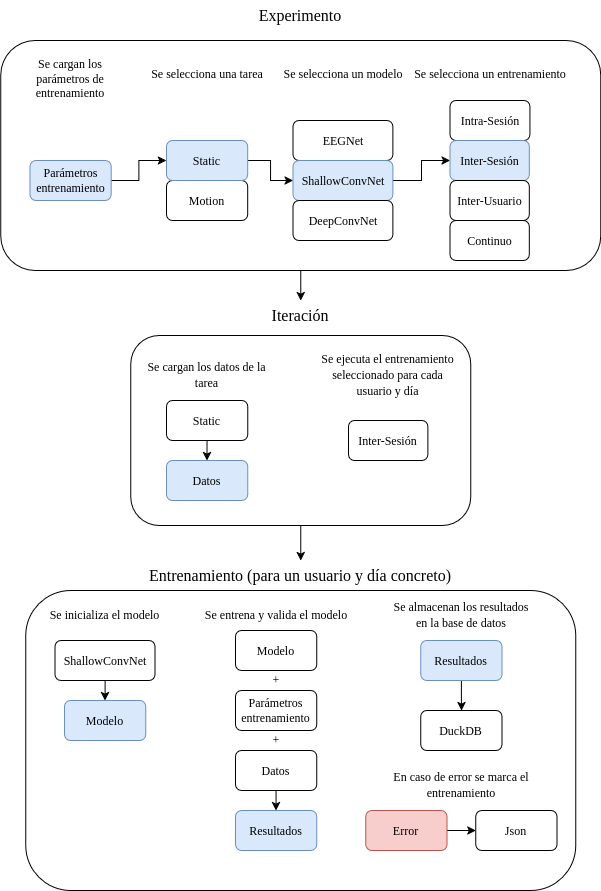

The diagram above was exported from draw.io. Its source (the exported page's mxGraphModel, read from the mxfile embedded in the PNG):
<mxGraphModel dx="1602" dy="1034" grid="1" gridSize="10" guides="1" tooltips="1" connect="1" arrows="1" fold="1" page="1" pageScale="1" pageWidth="850" pageHeight="1100" math="0" shadow="0">
  <root>
    <mxCell id="0" />
    <mxCell id="1" parent="0" />
    <mxCell id="2" connectable="0" parent="1" style="group" value="" vertex="1">
      <mxGeometry height="270" width="599.99" x="471.2600000000001" y="570" as="geometry" />
    </mxCell>
    <mxCell id="3" parent="2" style="text;html=1;whiteSpace=wrap;strokeColor=none;fillColor=none;align=center;verticalAlign=middle;rounded=0;fontFamily=Times New Roman;fontSize=16;" value="Experimento" vertex="1">
      <mxGeometry height="30" width="140" x="229.995" as="geometry" />
    </mxCell>
    <mxCell id="4" parent="2" style="rounded=1;whiteSpace=wrap;html=1;" value="" vertex="1">
      <mxGeometry height="230" width="599.99" y="40" as="geometry" />
    </mxCell>
    <mxCell id="5" edge="1" parent="2" source="9" style="edgeStyle=orthogonalEdgeStyle;rounded=0;orthogonalLoop=1;jettySize=auto;html=1;exitX=1;exitY=0.5;exitDx=0;exitDy=0;entryX=0;entryY=0.5;entryDx=0;entryDy=0;" target="15">
      <mxGeometry relative="1" as="geometry" />
    </mxCell>
    <mxCell id="6" edge="1" parent="2" source="15" style="edgeStyle=orthogonalEdgeStyle;rounded=0;orthogonalLoop=1;jettySize=auto;html=1;exitX=1;exitY=0.5;exitDx=0;exitDy=0;entryX=0;entryY=0.5;entryDx=0;entryDy=0;" target="20">
      <mxGeometry relative="1" as="geometry" />
    </mxCell>
    <mxCell id="7" edge="1" parent="2" source="20" style="edgeStyle=orthogonalEdgeStyle;rounded=0;orthogonalLoop=1;jettySize=auto;html=1;exitX=1;exitY=0.5;exitDx=0;exitDy=0;entryX=0;entryY=0.5;entryDx=0;entryDy=0;" target="26">
      <mxGeometry relative="1" as="geometry" />
    </mxCell>
    <mxCell id="8" connectable="0" parent="2" style="group" value="" vertex="1">
      <mxGeometry height="150" width="119.87172413793098" x="9.990000000000009" y="50" as="geometry" />
    </mxCell>
    <mxCell id="9" parent="8" style="rounded=1;whiteSpace=wrap;html=1;fontFamily=Times New Roman;glass=0;fillColor=#dae8fc;strokeColor=#6c8ebf;" value="Parámetros entrenamiento" vertex="1">
      <mxGeometry height="40" width="81.16314655172414" x="19.359283448275846" y="110" as="geometry" />
    </mxCell>
    <mxCell id="10" parent="8" style="text;whiteSpace=wrap;html=1;fontFamily=Times New Roman;align=center;" value="&lt;div&gt;Se cargan los parámetros de entrenamiento&lt;/div&gt;" vertex="1">
      <mxGeometry height="50" width="119.87172413793104" as="geometry" />
    </mxCell>
    <mxCell id="11" connectable="0" parent="2" style="group" value="" vertex="1">
      <mxGeometry height="160" width="119.8717241379311" x="146.37" y="60" as="geometry" />
    </mxCell>
    <mxCell id="12" parent="11" style="text;whiteSpace=wrap;html=1;fontFamily=Times New Roman;align=center;" value="Se selecciona una tarea" vertex="1">
      <mxGeometry height="30" width="119.87172413793104" as="geometry" />
    </mxCell>
    <mxCell id="13" connectable="0" parent="11" style="group;fillColor=none;strokeColor=none;" value="" vertex="1">
      <mxGeometry height="80" width="81.16314655172414" x="19.359283448275846" y="80" as="geometry" />
    </mxCell>
    <mxCell id="14" parent="13" style="rounded=1;whiteSpace=wrap;html=1;fontFamily=Times New Roman;glass=0;" value="&lt;div&gt;Motion&lt;/div&gt;" vertex="1">
      <mxGeometry height="40" width="81.16314655172414" y="40" as="geometry" />
    </mxCell>
    <mxCell id="15" parent="13" style="rounded=1;whiteSpace=wrap;html=1;fontFamily=Times New Roman;glass=0;fillColor=#dae8fc;strokeColor=#6c8ebf;" value="Static" vertex="1">
      <mxGeometry height="40" width="81.16314655172414" as="geometry" />
    </mxCell>
    <mxCell id="16" connectable="0" parent="2" style="group" value="" vertex="1">
      <mxGeometry height="180" width="129.86103448275867" x="277.37" y="60" as="geometry" />
    </mxCell>
    <mxCell id="17" parent="16" style="text;whiteSpace=wrap;html=1;fontFamily=Times New Roman;align=center;" value="Se selecciona un modelo" vertex="1">
      <mxGeometry height="30" width="129.8610344827586" as="geometry" />
    </mxCell>
    <mxCell id="18" connectable="0" parent="16" style="group" value="" vertex="1">
      <mxGeometry height="120" width="99.89310344827587" x="14.983965517241359" y="60" as="geometry" />
    </mxCell>
    <mxCell id="19" parent="18" style="rounded=1;whiteSpace=wrap;html=1;fontFamily=Times New Roman;glass=0;" value="&lt;div&gt;EEGNet&lt;/div&gt;" vertex="1">
      <mxGeometry height="40" width="99.89310344827587" as="geometry" />
    </mxCell>
    <mxCell id="20" parent="18" style="rounded=1;whiteSpace=wrap;html=1;fontFamily=Times New Roman;glass=0;fillColor=#dae8fc;strokeColor=#6c8ebf;" value="&lt;div&gt;ShallowConvNet&lt;/div&gt;" vertex="1">
      <mxGeometry height="40" width="99.89310344827587" y="40" as="geometry" />
    </mxCell>
    <mxCell id="21" parent="18" style="rounded=1;whiteSpace=wrap;html=1;fontFamily=Times New Roman;glass=0;" value="&lt;div&gt;DeepConvNet&lt;/div&gt;" vertex="1">
      <mxGeometry height="40" width="99.89310344827587" y="80" as="geometry" />
    </mxCell>
    <mxCell id="22" connectable="0" parent="2" style="group" value="" vertex="1">
      <mxGeometry height="200" width="159.8289655172414" x="409.3737662068967" y="60" as="geometry" />
    </mxCell>
    <mxCell id="23" parent="22" style="text;whiteSpace=wrap;html=1;fontFamily=Times New Roman;align=center;" value="Se selecciona un entrenamiento" vertex="1">
      <mxGeometry height="30" width="159.8289655172414" as="geometry" />
    </mxCell>
    <mxCell id="24" connectable="0" parent="22" style="group" value="" vertex="1">
      <mxGeometry height="160" width="79.9144827586207" x="39.9572413793104" y="40" as="geometry" />
    </mxCell>
    <mxCell id="25" parent="24" style="rounded=1;whiteSpace=wrap;html=1;fontFamily=Times New Roman;glass=0;" value="Intra-Sesión" vertex="1">
      <mxGeometry height="40" width="79.9144827586207" as="geometry" />
    </mxCell>
    <mxCell id="26" parent="24" style="rounded=1;whiteSpace=wrap;html=1;fontFamily=Times New Roman;glass=0;fillColor=#dae8fc;strokeColor=#6c8ebf;" value="Inter-Sesión" vertex="1">
      <mxGeometry height="40" width="79.28515620689656" y="40" as="geometry" />
    </mxCell>
    <mxCell id="27" parent="24" style="rounded=1;whiteSpace=wrap;html=1;fontFamily=Times New Roman;glass=0;" value="Inter-Usuario" vertex="1">
      <mxGeometry height="40" width="79.28515620689656" y="80" as="geometry" />
    </mxCell>
    <mxCell id="28" parent="24" style="rounded=1;whiteSpace=wrap;html=1;fontFamily=Times New Roman;glass=0;" value="Continuo" vertex="1">
      <mxGeometry height="40" width="79.28515620689656" y="120" as="geometry" />
    </mxCell>
    <mxCell id="29" connectable="0" parent="1" style="group" value="" vertex="1">
      <mxGeometry height="225" width="340" x="601.2550000000001" y="870" as="geometry" />
    </mxCell>
    <mxCell id="30" parent="29" style="text;html=1;whiteSpace=wrap;strokeColor=none;fillColor=none;align=center;verticalAlign=middle;rounded=0;fontFamily=Times New Roman;fontSize=16;" value="Iteración" vertex="1">
      <mxGeometry height="30" width="140" x="100" as="geometry" />
    </mxCell>
    <mxCell id="31" connectable="0" parent="29" style="group" value="" vertex="1">
      <mxGeometry height="190" width="340" y="35" as="geometry" />
    </mxCell>
    <mxCell id="32" parent="31" style="rounded=1;whiteSpace=wrap;html=1;" value="" vertex="1">
      <mxGeometry height="190" width="340" as="geometry" />
    </mxCell>
    <mxCell id="33" connectable="0" parent="31" style="group" value="" vertex="1">
      <mxGeometry height="140" width="138.73000000000002" x="6.899999999999977" y="25" as="geometry" />
    </mxCell>
    <mxCell id="34" parent="33" style="text;html=1;whiteSpace=wrap;strokeColor=none;fillColor=none;align=center;verticalAlign=middle;rounded=0;" value="&lt;font face=&quot;Times New Roman&quot;&gt;Se cargan los datos de la tarea&lt;/font&gt;" vertex="1">
      <mxGeometry height="30" width="138.73" as="geometry" />
    </mxCell>
    <mxCell id="35" parent="33" style="rounded=1;whiteSpace=wrap;html=1;fontFamily=Times New Roman;glass=0;" value="Static" vertex="1">
      <mxGeometry height="40" width="81.25" x="28.74000000000001" y="40" as="geometry" />
    </mxCell>
    <mxCell id="36" parent="33" style="rounded=1;whiteSpace=wrap;html=1;fontFamily=Times New Roman;glass=0;fillColor=#dae8fc;strokeColor=#6c8ebf;" value="Datos" vertex="1">
      <mxGeometry height="40" width="81.25" x="28.74000000000001" y="100" as="geometry" />
    </mxCell>
    <mxCell id="37" edge="1" parent="33" source="35" style="edgeStyle=orthogonalEdgeStyle;rounded=0;orthogonalLoop=1;jettySize=auto;html=1;exitX=0.5;exitY=1;exitDx=0;exitDy=0;entryX=0.5;entryY=0;entryDx=0;entryDy=0;" target="36">
      <mxGeometry relative="1" as="geometry" />
    </mxCell>
    <mxCell id="38" connectable="0" parent="31" style="group" value="" vertex="1">
      <mxGeometry height="110" width="146.85000000000002" x="184.05999999999995" y="15" as="geometry" />
    </mxCell>
    <mxCell id="39" parent="38" style="text;html=1;whiteSpace=wrap;strokeColor=none;fillColor=none;align=center;verticalAlign=middle;rounded=0;" value="&lt;div&gt;&lt;font face=&quot;Times New Roman&quot;&gt;Se ejecuta el entrenamiento seleccionado para cada usuario y día&lt;/font&gt;&lt;/div&gt;" vertex="1">
      <mxGeometry height="50" width="146.85" as="geometry" />
    </mxCell>
    <mxCell id="40" parent="38" style="rounded=1;whiteSpace=wrap;html=1;fontFamily=Times New Roman;glass=0;" value="Inter-Sesión" vertex="1">
      <mxGeometry height="40" width="79.37" x="33.74000000000024" y="70" as="geometry" />
    </mxCell>
    <mxCell id="41" connectable="0" parent="1" style="group" value="" vertex="1">
      <mxGeometry height="330" width="550" x="496.2550000000001" y="1130" as="geometry" />
    </mxCell>
    <mxCell id="42" parent="41" style="text;html=1;whiteSpace=wrap;strokeColor=none;fillColor=none;align=center;verticalAlign=middle;rounded=0;fontFamily=Times New Roman;fontSize=16;" value="Entrenamiento (para un usuario y día concreto)" vertex="1">
      <mxGeometry height="30" width="309.62" x="120.19000000000005" as="geometry" />
    </mxCell>
    <mxCell id="43" connectable="0" parent="41" style="group" value="" vertex="1">
      <mxGeometry height="300" width="550" y="30" as="geometry" />
    </mxCell>
    <mxCell id="44" parent="43" style="rounded=1;whiteSpace=wrap;html=1;movable=1;resizable=1;rotatable=1;deletable=1;editable=1;locked=0;connectable=1;" value="" vertex="1">
      <mxGeometry height="300" width="550" as="geometry" />
    </mxCell>
    <mxCell id="45" connectable="0" parent="43" style="group" value="" vertex="1">
      <mxGeometry height="140" width="138.73000000000002" x="9.994999999999948" y="10" as="geometry" />
    </mxCell>
    <mxCell id="46" parent="45" style="text;html=1;whiteSpace=wrap;strokeColor=none;fillColor=none;align=center;verticalAlign=middle;rounded=0;" value="&lt;font face=&quot;Times New Roman&quot;&gt;Se inicializa el modelo&lt;/font&gt;" vertex="1">
      <mxGeometry height="30" width="138.73" as="geometry" />
    </mxCell>
    <mxCell id="47" connectable="0" parent="45" style="group" value="" vertex="1">
      <mxGeometry height="100" width="100" x="19.360000000000014" y="40" as="geometry" />
    </mxCell>
    <mxCell id="48" edge="1" parent="47" source="49" style="edgeStyle=orthogonalEdgeStyle;rounded=0;orthogonalLoop=1;jettySize=auto;html=1;exitX=0.5;exitY=1;exitDx=0;exitDy=0;entryX=0.5;entryY=0;entryDx=0;entryDy=0;" target="50">
      <mxGeometry relative="1" as="geometry" />
    </mxCell>
    <mxCell id="49" parent="47" style="rounded=1;whiteSpace=wrap;html=1;fontFamily=Times New Roman;glass=0;" value="&lt;div&gt;ShallowConvNet&lt;/div&gt;" vertex="1">
      <mxGeometry height="40" width="100" as="geometry" />
    </mxCell>
    <mxCell id="50" parent="47" style="rounded=1;whiteSpace=wrap;html=1;fontFamily=Times New Roman;glass=0;fillColor=#dae8fc;strokeColor=#6c8ebf;" value="Modelo" vertex="1">
      <mxGeometry height="40" width="81.25" x="9.379999999999995" y="60" as="geometry" />
    </mxCell>
    <mxCell id="51" connectable="0" parent="43" style="group" value="" vertex="1">
      <mxGeometry height="250" width="150" x="175.30499999999984" y="10" as="geometry" />
    </mxCell>
    <mxCell id="52" parent="51" style="rounded=1;whiteSpace=wrap;html=1;fontFamily=Times New Roman;glass=0;" value="Parámetros entrenamiento" vertex="1">
      <mxGeometry height="40" width="81.25" x="34.379999999999995" y="90" as="geometry" />
    </mxCell>
    <mxCell id="53" edge="1" parent="51" source="54" style="edgeStyle=orthogonalEdgeStyle;rounded=0;orthogonalLoop=1;jettySize=auto;html=1;exitX=0.5;exitY=1;exitDx=0;exitDy=0;entryX=0.5;entryY=0;entryDx=0;entryDy=0;" target="59">
      <mxGeometry relative="1" as="geometry" />
    </mxCell>
    <mxCell id="54" parent="51" style="rounded=1;whiteSpace=wrap;html=1;fontFamily=Times New Roman;glass=0;" value="Datos" vertex="1">
      <mxGeometry height="40" width="81.25" x="34.370000000000005" y="150" as="geometry" />
    </mxCell>
    <mxCell id="55" parent="51" style="rounded=1;whiteSpace=wrap;html=1;fontFamily=Times New Roman;glass=0;" value="Modelo" vertex="1">
      <mxGeometry height="40" width="81.25" x="34.379999999999995" y="30" as="geometry" />
    </mxCell>
    <mxCell id="56" parent="51" style="text;html=1;whiteSpace=wrap;strokeColor=none;fillColor=none;align=center;verticalAlign=middle;rounded=0;" value="&lt;div&gt;&lt;font face=&quot;Times New Roman&quot;&gt;Se entrena y valida el modelo&lt;/font&gt;&lt;/div&gt;" vertex="1">
      <mxGeometry height="30" width="150" as="geometry" />
    </mxCell>
    <mxCell id="57" parent="51" style="text;html=1;whiteSpace=wrap;strokeColor=none;fillColor=none;align=center;verticalAlign=middle;rounded=0;" value="&lt;font face=&quot;Times New Roman&quot;&gt;+&lt;/font&gt;" vertex="1">
      <mxGeometry height="20" width="30" x="60" y="130" as="geometry" />
    </mxCell>
    <mxCell id="58" parent="51" style="text;html=1;whiteSpace=wrap;strokeColor=none;fillColor=none;align=center;verticalAlign=middle;rounded=0;" value="&lt;font face=&quot;Times New Roman&quot;&gt;+&lt;/font&gt;" vertex="1">
      <mxGeometry height="20" width="30" x="60" y="70" as="geometry" />
    </mxCell>
    <mxCell id="59" parent="51" style="rounded=1;whiteSpace=wrap;html=1;fontFamily=Times New Roman;glass=0;fillColor=#dae8fc;strokeColor=#6c8ebf;" value="Resultados" vertex="1">
      <mxGeometry height="40" width="81.25" x="34.379999999999995" y="210" as="geometry" />
    </mxCell>
    <mxCell id="60" connectable="0" parent="43" style="group" value="" vertex="1">
      <mxGeometry height="250" width="191.25" x="340" y="10" as="geometry" />
    </mxCell>
    <mxCell id="61" connectable="0" parent="60" style="group" value="" vertex="1">
      <mxGeometry height="150" width="150" x="20.625" as="geometry" />
    </mxCell>
    <mxCell id="62" parent="61" style="text;html=1;whiteSpace=wrap;strokeColor=none;fillColor=none;align=center;verticalAlign=middle;rounded=0;" value="&lt;div&gt;&lt;font face=&quot;Times New Roman&quot;&gt;Se almacenan los resultados en la base de datos&lt;/font&gt;&lt;/div&gt;" vertex="1">
      <mxGeometry height="30" width="150" as="geometry" />
    </mxCell>
    <mxCell id="63" edge="1" parent="61" source="64" style="edgeStyle=orthogonalEdgeStyle;rounded=0;orthogonalLoop=1;jettySize=auto;html=1;exitX=0.5;exitY=1;exitDx=0;exitDy=0;entryX=0.5;entryY=0;entryDx=0;entryDy=0;" target="65">
      <mxGeometry relative="1" as="geometry" />
    </mxCell>
    <mxCell id="64" parent="61" style="rounded=1;whiteSpace=wrap;html=1;fontFamily=Times New Roman;glass=0;fillColor=#dae8fc;strokeColor=#6c8ebf;" value="Resultados" vertex="1">
      <mxGeometry height="40" width="81.25" x="34.379999999999995" y="40" as="geometry" />
    </mxCell>
    <mxCell id="65" parent="61" style="rounded=1;whiteSpace=wrap;html=1;fontFamily=Times New Roman;glass=0;" value="DuckDB" vertex="1">
      <mxGeometry height="40" width="81.25" x="34.379999999999995" y="110" as="geometry" />
    </mxCell>
    <mxCell id="66" connectable="0" parent="60" style="group" value="" vertex="1">
      <mxGeometry height="80" width="191.2499999999999" y="170" as="geometry" />
    </mxCell>
    <mxCell id="67" parent="66" style="text;html=1;whiteSpace=wrap;strokeColor=none;fillColor=none;align=center;verticalAlign=middle;rounded=0;" value="&lt;font face=&quot;Times New Roman&quot;&gt;En caso de error se marca el entrenamiento&lt;/font&gt;" vertex="1">
      <mxGeometry height="30" width="180" x="5.629999999999882" as="geometry" />
    </mxCell>
    <mxCell id="68" connectable="0" parent="66" style="group" value="" vertex="1">
      <mxGeometry height="40" width="191.2499999999999" y="40" as="geometry" />
    </mxCell>
    <mxCell id="69" edge="1" parent="68" source="70" style="edgeStyle=orthogonalEdgeStyle;rounded=0;orthogonalLoop=1;jettySize=auto;html=1;exitX=1;exitY=0.5;exitDx=0;exitDy=0;entryX=0;entryY=0.5;entryDx=0;entryDy=0;" target="71">
      <mxGeometry relative="1" as="geometry" />
    </mxCell>
    <mxCell id="70" parent="68" style="rounded=1;whiteSpace=wrap;html=1;fontFamily=Times New Roman;glass=0;fillColor=#f8cecc;strokeColor=#b85450;" value="Error" vertex="1">
      <mxGeometry height="40" width="81.25" as="geometry" />
    </mxCell>
    <mxCell id="71" parent="68" style="rounded=1;whiteSpace=wrap;html=1;fontFamily=Times New Roman;glass=0;" value="Json" vertex="1">
      <mxGeometry height="40" width="81.25" x="110" as="geometry" />
    </mxCell>
    <mxCell id="72" edge="1" parent="1" source="4" style="edgeStyle=orthogonalEdgeStyle;rounded=0;orthogonalLoop=1;jettySize=auto;html=1;exitX=0.5;exitY=1;exitDx=0;exitDy=0;entryX=0.5;entryY=0;entryDx=0;entryDy=0;" target="30">
      <mxGeometry relative="1" as="geometry" />
    </mxCell>
    <mxCell id="73" edge="1" parent="1" source="32" style="edgeStyle=orthogonalEdgeStyle;rounded=0;orthogonalLoop=1;jettySize=auto;html=1;exitX=0.5;exitY=1;exitDx=0;exitDy=0;entryX=0.5;entryY=0;entryDx=0;entryDy=0;" target="42">
      <mxGeometry relative="1" as="geometry" />
    </mxCell>
  </root>
</mxGraphModel>